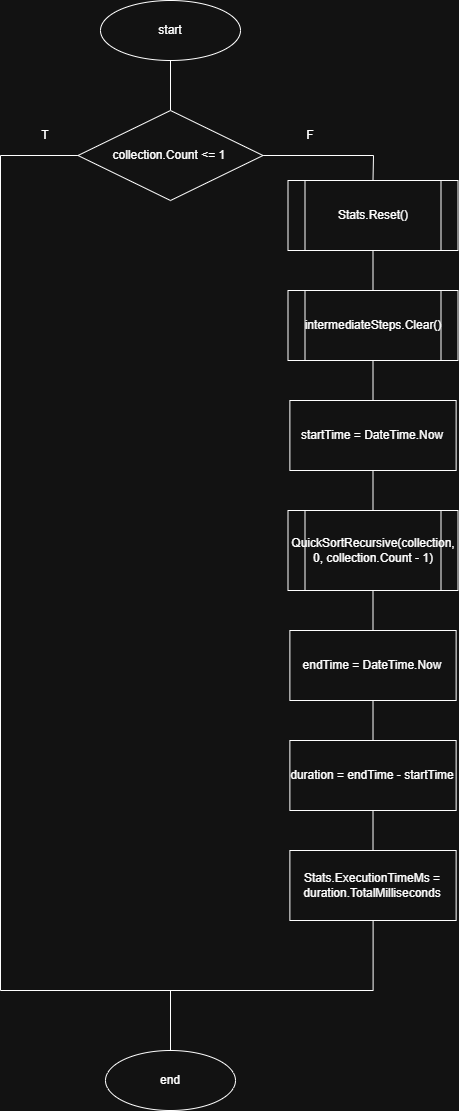

The diagram above was exported from draw.io. Its source (the exported page's mxGraphModel, read from the mxfile embedded in the PNG):
<mxGraphModel dx="1416" dy="919" grid="1" gridSize="10" guides="1" tooltips="1" connect="1" arrows="1" fold="1" page="1" pageScale="1" pageWidth="850" pageHeight="1100" math="0" shadow="0">
  <root>
    <mxCell id="0" />
    <mxCell id="1" parent="0" />
    <mxCell id="WWdsrNJlsL2pHqQiwNmk-3" edge="1" parent="1" source="U-IxNENmg8__opwymh4c-1" style="edgeStyle=none;curved=1;rounded=0;orthogonalLoop=1;jettySize=auto;html=1;entryX=0.5;entryY=0;entryDx=0;entryDy=0;fontSize=12;startSize=8;endSize=8;endArrow=none;endFill=0;" target="U-IxNENmg8__opwymh4c-13">
      <mxGeometry relative="1" as="geometry" />
    </mxCell>
    <mxCell id="U-IxNENmg8__opwymh4c-1" parent="1" style="ellipse;whiteSpace=wrap;html=1;" value="start" vertex="1">
      <mxGeometry height="60" width="140" x="510" y="150" as="geometry" />
    </mxCell>
    <mxCell id="U-IxNENmg8__opwymh4c-2" parent="1" style="ellipse;whiteSpace=wrap;html=1;" value="end" vertex="1">
      <mxGeometry height="60" width="130" x="515" y="1200" as="geometry" />
    </mxCell>
    <mxCell id="WWdsrNJlsL2pHqQiwNmk-4" edge="1" parent="1" source="U-IxNENmg8__opwymh4c-13" style="rounded=0;orthogonalLoop=1;jettySize=auto;html=1;entryX=0.5;entryY=0;entryDx=0;entryDy=0;fontSize=12;startSize=8;endSize=8;endArrow=none;endFill=0;edgeStyle=orthogonalEdgeStyle;" target="U-IxNENmg8__opwymh4c-2">
      <mxGeometry relative="1" as="geometry">
        <Array as="points">
          <mxPoint x="410" y="305" />
          <mxPoint x="410" y="1140" />
          <mxPoint x="580" y="1140" />
        </Array>
      </mxGeometry>
    </mxCell>
    <mxCell id="WWdsrNJlsL2pHqQiwNmk-5" edge="1" parent="1" source="U-IxNENmg8__opwymh4c-13" style="edgeStyle=none;curved=0;rounded=0;orthogonalLoop=1;jettySize=auto;html=1;entryX=0.5;entryY=0;entryDx=0;entryDy=0;fontSize=12;startSize=8;endSize=8;endArrow=none;endFill=0;" target="WWdsrNJlsL2pHqQiwNmk-15">
      <mxGeometry relative="1" as="geometry">
        <Array as="points">
          <mxPoint x="783" y="305" />
        </Array>
        <mxPoint x="782.5" y="330" as="targetPoint" />
      </mxGeometry>
    </mxCell>
    <mxCell id="U-IxNENmg8__opwymh4c-13" parent="1" style="rhombus;whiteSpace=wrap;html=1;" value="collection.Count &amp;lt;= 1&amp;nbsp;" vertex="1">
      <mxGeometry height="90" width="185" x="487.5" y="260" as="geometry" />
    </mxCell>
    <mxCell id="U-IxNENmg8__opwymh4c-22" parent="1" style="text;html=1;whiteSpace=wrap;strokeColor=none;fillColor=none;align=center;verticalAlign=middle;rounded=0;" value="T" vertex="1">
      <mxGeometry height="50" width="90" x="410" y="260" as="geometry" />
    </mxCell>
    <mxCell id="U-IxNENmg8__opwymh4c-23" parent="1" style="text;html=1;whiteSpace=wrap;strokeColor=none;fillColor=none;align=center;verticalAlign=middle;rounded=0;" value="F" vertex="1">
      <mxGeometry height="30" width="60" x="690" y="270" as="geometry" />
    </mxCell>
    <mxCell id="WWdsrNJlsL2pHqQiwNmk-8" edge="1" parent="1" style="edgeStyle=none;curved=1;rounded=0;orthogonalLoop=1;jettySize=auto;html=1;entryX=0.5;entryY=0;entryDx=0;entryDy=0;fontSize=12;startSize=8;endSize=8;endArrow=none;endFill=0;" target="WWdsrNJlsL2pHqQiwNmk-2">
      <mxGeometry relative="1" as="geometry">
        <mxPoint x="985" y="670" as="sourcePoint" />
      </mxGeometry>
    </mxCell>
    <mxCell id="WWdsrNJlsL2pHqQiwNmk-17" edge="1" parent="1" source="WWdsrNJlsL2pHqQiwNmk-15" style="edgeStyle=none;curved=1;rounded=0;orthogonalLoop=1;jettySize=auto;html=1;entryX=0.5;entryY=0;entryDx=0;entryDy=0;fontSize=12;startSize=8;endSize=8;endArrow=none;endFill=0;" target="WWdsrNJlsL2pHqQiwNmk-16">
      <mxGeometry relative="1" as="geometry" />
    </mxCell>
    <mxCell id="WWdsrNJlsL2pHqQiwNmk-15" parent="1" style="shape=process;whiteSpace=wrap;html=1;backgroundOutline=1;" value="Stats.Reset()" vertex="1">
      <mxGeometry height="70" width="170" x="697.5" y="330" as="geometry" />
    </mxCell>
    <mxCell id="WWdsrNJlsL2pHqQiwNmk-24" edge="1" parent="1" source="WWdsrNJlsL2pHqQiwNmk-16" style="edgeStyle=none;curved=1;rounded=0;orthogonalLoop=1;jettySize=auto;html=1;entryX=0.5;entryY=0;entryDx=0;entryDy=0;fontSize=12;startSize=8;endSize=8;endArrow=none;endFill=0;" target="WWdsrNJlsL2pHqQiwNmk-18">
      <mxGeometry relative="1" as="geometry" />
    </mxCell>
    <mxCell id="WWdsrNJlsL2pHqQiwNmk-16" parent="1" style="shape=process;whiteSpace=wrap;html=1;backgroundOutline=1;" value="intermediateSteps.Clear()" vertex="1">
      <mxGeometry height="70" width="170" x="697.5" y="440" as="geometry" />
    </mxCell>
    <mxCell id="WWdsrNJlsL2pHqQiwNmk-25" edge="1" parent="1" source="WWdsrNJlsL2pHqQiwNmk-18" style="edgeStyle=none;curved=1;rounded=0;orthogonalLoop=1;jettySize=auto;html=1;entryX=0.5;entryY=0;entryDx=0;entryDy=0;fontSize=12;startSize=8;endSize=8;endArrow=none;endFill=0;" target="WWdsrNJlsL2pHqQiwNmk-19">
      <mxGeometry relative="1" as="geometry" />
    </mxCell>
    <mxCell id="WWdsrNJlsL2pHqQiwNmk-18" parent="1" style="rounded=0;whiteSpace=wrap;html=1;" value="startTime = DateTime.Now" vertex="1">
      <mxGeometry height="70" width="166.25" x="699.38" y="550" as="geometry" />
    </mxCell>
    <mxCell id="WWdsrNJlsL2pHqQiwNmk-26" edge="1" parent="1" source="WWdsrNJlsL2pHqQiwNmk-19" style="edgeStyle=none;curved=1;rounded=0;orthogonalLoop=1;jettySize=auto;html=1;fontSize=12;startSize=8;endSize=8;endArrow=none;endFill=0;" target="WWdsrNJlsL2pHqQiwNmk-20">
      <mxGeometry relative="1" as="geometry" />
    </mxCell>
    <mxCell id="WWdsrNJlsL2pHqQiwNmk-19" parent="1" style="shape=process;whiteSpace=wrap;html=1;backgroundOutline=1;" value="QuickSortRecursive(collection, 0, collection.Count - 1)" vertex="1">
      <mxGeometry height="80" width="170" x="697.5" y="660" as="geometry" />
    </mxCell>
    <mxCell id="WWdsrNJlsL2pHqQiwNmk-27" edge="1" parent="1" source="WWdsrNJlsL2pHqQiwNmk-20" style="edgeStyle=none;curved=1;rounded=0;orthogonalLoop=1;jettySize=auto;html=1;entryX=0.5;entryY=0;entryDx=0;entryDy=0;fontSize=12;startSize=8;endSize=8;endArrow=none;endFill=0;" target="WWdsrNJlsL2pHqQiwNmk-21">
      <mxGeometry relative="1" as="geometry" />
    </mxCell>
    <mxCell id="WWdsrNJlsL2pHqQiwNmk-20" parent="1" style="rounded=0;whiteSpace=wrap;html=1;" value="endTime = DateTime.Now" vertex="1">
      <mxGeometry height="70" width="166.25" x="699.38" y="780" as="geometry" />
    </mxCell>
    <mxCell id="WWdsrNJlsL2pHqQiwNmk-28" edge="1" parent="1" source="WWdsrNJlsL2pHqQiwNmk-21" style="edgeStyle=none;curved=1;rounded=0;orthogonalLoop=1;jettySize=auto;html=1;entryX=0.5;entryY=0;entryDx=0;entryDy=0;fontSize=12;startSize=8;endSize=8;endArrow=none;endFill=0;" target="WWdsrNJlsL2pHqQiwNmk-22">
      <mxGeometry relative="1" as="geometry" />
    </mxCell>
    <mxCell id="WWdsrNJlsL2pHqQiwNmk-21" parent="1" style="rounded=0;whiteSpace=wrap;html=1;" value="duration = endTime - startTime" vertex="1">
      <mxGeometry height="70" width="166.25" x="699.38" y="890" as="geometry" />
    </mxCell>
    <mxCell id="WWdsrNJlsL2pHqQiwNmk-23" edge="1" parent="1" source="WWdsrNJlsL2pHqQiwNmk-22" style="edgeStyle=orthogonalEdgeStyle;rounded=0;orthogonalLoop=1;jettySize=auto;html=1;fontSize=12;startSize=8;endSize=8;endArrow=none;endFill=0;">
      <mxGeometry relative="1" as="geometry">
        <Array as="points">
          <mxPoint x="783" y="1140" />
        </Array>
        <mxPoint x="570" y="1140" as="targetPoint" />
      </mxGeometry>
    </mxCell>
    <mxCell id="WWdsrNJlsL2pHqQiwNmk-22" parent="1" style="rounded=0;whiteSpace=wrap;html=1;" value="Stats.ExecutionTimeMs = duration.TotalMilliseconds" vertex="1">
      <mxGeometry height="70" width="166.25" x="699.38" y="1000" as="geometry" />
    </mxCell>
  </root>
</mxGraphModel>